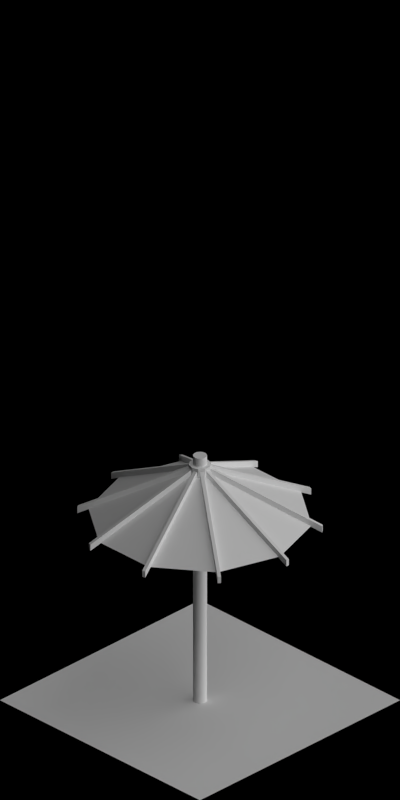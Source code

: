 # Source: 1961-1967.blend  (saved by Blender 2.63.0; exported with 4.5.12 LTS)
import bpy
from mathutils import Matrix  # noqa: F401  (used for matrix-valued properties, if any)

bpy.ops.wm.read_factory_settings(use_empty=True)
scene = bpy.context.scene
scene.name = 'Scene'

# ---- collections
col_collection_1 = bpy.data.collections.new('Collection 1'); scene.collection.children.link(col_collection_1)

# ---- materials (node trees are filled in below, after node groups)
mat_toyland_cc = bpy.data.materials.new('Toyland_CC')
mat_toyland_greylight = bpy.data.materials.new('Toyland_GreyLight')
mat_special_shadowonly = bpy.data.materials.new('Special_ShadowOnly')

# ---- material node trees

# ---- world
world_world = bpy.data.worlds.new('World'); scene.world = world_world
world_world.color = (0.0, 0.0, 0.0)
world_world.use_sun_shadow = False
world_world.sun_shadow_jitter_overblur = 0.0
world_world.cycles.sampling_method = 'MANUAL'
world_world.cycles.sample_map_resolution = 256
world_world.light_settings.ao_factor = 0.5

# ---- cameras
cam_camera = bpy.data.cameras.new('Camera')
cam_camera.type = 'ORTHO'
cam_camera.clip_start = 0.001
cam_camera.clip_end = 100.0
cam_camera.lens = 35.0
cam_camera.sensor_width = 32.0
cam_camera.sensor_height = 18.0
cam_camera.ortho_scale = 5.656
cam_camera.dof.focus_distance = 0.0
cam_camera.dof.aperture_fstop = 128.0

# ---- lights
light_lamp_004 = bpy.data.lights.new('Lamp.004', 'SUN')
light_lamp_004.transmission_factor = 0.0
light_lamp_004.cutoff_distance = 30.0
light_lamp_004.angle = 1.571
light_lamp_004.energy = 1.0
light_lamp_004.shadow_buffer_clip_start = 1.001
light_lamp_004.shadow_soft_size = 1.0
light_lamp_004.shadow_cascade_max_distance = 1000.0
light_lamp_004.cycles.use_multiple_importance_sampling = False
light_lamp_003 = bpy.data.lights.new('Lamp.003', 'SUN')
light_lamp_003.transmission_factor = 0.0
light_lamp_003.cutoff_distance = 30.0
light_lamp_003.use_shadow = False
light_lamp_003.angle = 1.571
light_lamp_003.energy = 1.0
light_lamp_003.shadow_buffer_clip_start = 1.001
light_lamp_003.shadow_soft_size = 1.0
light_lamp_003.shadow_cascade_max_distance = 1000.0
light_lamp_003.cycles.use_multiple_importance_sampling = False

# ---- meshes
me_cylinder_006 = bpy.data.meshes.new('Cylinder.006')
me_cylinder_006.from_pydata([(-0.03472, -0.06882, 0.505), (-0.03472, -0.06882, 0.455), (0.02472, 0.07608, 0.43), (0.02472, 0.07608, 0.53), (0.06472, 0.04702, 0.43), (0.06472, 0.04702, 0.53), (0.08, 1.043e-08, 0.43), (0.08, 1.043e-08, 0.53), (0.06472, -0.04702, 0.43), (0.06472, -0.04702, 0.53), (0.02472, -0.07608, 0.43), (0.02472, -0.07608, 0.53), (-0.02472, -0.07608, 0.43), (-0.02472, -0.07608, 0.53), (-0.06472, -0.04702, 0.43), (-0.06472, -0.04702, 0.53), (-0.08, -1.043e-08, 0.43), (-0.08, -1.043e-08, 0.53), (-0.06472, 0.04702, 0.43), (-0.06472, 0.04702, 0.53), (-0.02472, 0.07608, 0.43), (-0.02472, 0.07608, 0.53), (-0.05472, -0.05429, 0.455), (-0.05472, -0.05429, 0.505), (-0.06854, -0.03527, 0.455), (-0.06854, -0.03527, 0.505), (-0.07618, -0.01176, 0.455), (-0.07618, -0.01176, 0.505), (-0.07618, 0.01176, 0.455), (-0.07618, 0.01176, 0.505), (-0.06854, 0.03527, 0.455), (-0.06854, 0.03527, 0.505), (-0.05472, 0.05429, 0.455), (-0.05472, 0.05429, 0.505), (-0.03472, 0.06882, 0.455), (-0.03472, 0.06882, 0.505), (0.01236, 0.07608, 0.455), (0.01236, 0.07608, 0.505), (-0.01236, 0.07608, 0.455), (-0.01236, 0.07608, 0.505), (0.03472, 0.06882, 0.455), (0.03472, 0.06882, 0.505), (0.05472, 0.05429, 0.455), (0.05472, 0.05429, 0.505), (0.06854, 0.03527, 0.455), (0.06854, 0.03527, 0.505), (0.07618, 0.01176, 0.455), (0.07618, 0.01176, 0.505), (0.07618, -0.01176, 0.455), (0.07618, -0.01176, 0.505), (0.06854, -0.03527, 0.455), (0.06854, -0.03527, 0.505), (0.05472, -0.05429, 0.455), (0.05472, -0.05429, 0.505), (0.03472, -0.06882, 0.455), (0.03472, -0.06882, 0.505), (0.01236, -0.07608, 0.455), (0.01236, -0.07608, 0.505), (-0.01236, -0.07608, 0.455), (-0.01236, -0.07608, 0.505), (-0.03472, -0.06882, 0.505), (-0.03472, -0.06882, 0.455), (-0.05472, -0.05429, 0.455), (-0.05472, -0.05429, 0.505), (-0.06854, -0.03527, 0.455), (-0.06854, -0.03527, 0.505), (-0.07618, -0.01176, 0.455), (-0.07618, -0.01176, 0.505), (-0.07618, 0.01176, 0.455), (-0.07618, 0.01176, 0.505), (-0.06854, 0.03527, 0.455), (-0.06854, 0.03527, 0.505), (-0.05472, 0.05429, 0.455), (-0.05472, 0.05429, 0.505), (-0.03472, 0.06882, 0.455), (-0.03472, 0.06882, 0.505), (0.01236, 0.07608, 0.455), (0.01236, 0.07608, 0.505), (-0.01236, 0.07608, 0.455), (-0.01236, 0.07608, 0.505), (0.03472, 0.06882, 0.455), (0.03472, 0.06882, 0.505), (0.05472, 0.05429, 0.455), (0.05472, 0.05429, 0.505), (0.06854, 0.03527, 0.455), (0.06854, 0.03527, 0.505), (0.07618, 0.01176, 0.455), (0.07618, 0.01176, 0.505), (0.07618, -0.01176, 0.455), (0.07618, -0.01176, 0.505), (0.06854, -0.03527, 0.455), (0.06854, -0.03527, 0.505), (0.05472, -0.05429, 0.455), (0.05472, -0.05429, 0.505), (0.03472, -0.06882, 0.455), (0.03472, -0.06882, 0.505), (0.01236, -0.07608, 0.455), (0.01236, -0.07608, 0.505), (-0.01236, -0.07608, 0.455), (-0.01236, -0.07608, 0.505), (-0.5049, -0.716, 0.105), (-0.5049, -0.716, 0.055), (-0.5249, -0.7015, 0.055), (-0.5249, -0.7015, 0.105), (0.01236, -0.8761, 0.055), (0.01236, -0.8761, 0.105), (-0.01236, -0.8761, 0.055), (-0.01236, -0.8761, 0.105), (0.5249, -0.7015, 0.055), (0.5249, -0.7015, 0.105), (0.5049, -0.716, 0.055), (0.5049, -0.716, 0.105), (0.837, -0.259, 0.055), (0.837, -0.259, 0.105), (0.8294, -0.2825, 0.055), (0.8294, -0.2825, 0.105), (0.8294, 0.2825, 0.055), (0.8294, 0.2825, 0.105), (0.837, 0.259, 0.055), (0.837, 0.259, 0.105), (0.5049, 0.716, 0.055), (0.5049, 0.716, 0.105), (0.5249, 0.7015, 0.055), (0.5249, 0.7015, 0.105), (0.01236, 0.8761, 0.055), (0.01236, 0.8761, 0.105), (-0.01236, 0.8761, 0.055), (-0.01236, 0.8761, 0.105), (-0.5249, 0.7015, 0.055), (-0.5249, 0.7015, 0.105), (-0.5049, 0.716, 0.055), (-0.5049, 0.716, 0.105), (-0.837, 0.259, 0.055), (-0.837, 0.259, 0.105), (-0.8294, 0.2825, 0.055), (-0.8294, 0.2825, 0.105), (-0.8294, -0.2825, 0.055), (-0.8294, -0.2825, 0.105), (-0.837, -0.259, 0.055), (-0.837, -0.259, 0.105)], [], [(51, 50, 90, 91), (17, 16, 26, 27), (2, 3, 41, 40), (21, 20, 34, 35), (23, 22, 62, 63), (45, 44, 4, 5), (32, 34, 20, 18), (27, 25, 15, 17), (9, 8, 50, 51), (35, 33, 19, 21), (97, 96, 56, 57), (53, 52, 8, 9), (84, 86, 46, 44), (15, 14, 22, 23), (57, 56, 10, 11), (31, 29, 17, 19), (1, 22, 14, 12), (0, 1, 12, 13), (29, 28, 16, 17), (23, 0, 13, 15), (25, 24, 14, 15), (19, 18, 30, 31), (55, 54, 94, 95), (28, 30, 18, 16), (5, 3, 21, 19, 17, 15, 13, 11, 9, 7), (37, 39, 21, 3), (33, 32, 18, 19), (36, 37, 3, 2), (24, 26, 16, 14), (2, 4, 6, 8, 10, 12, 14, 16, 18, 20), (39, 38, 20, 21), (38, 36, 2, 20), (71, 69, 29, 31), (5, 4, 42, 43), (43, 41, 3, 5), (40, 42, 4, 2), (75, 73, 33, 35), (47, 45, 5, 7), (44, 46, 6, 4), (7, 6, 46, 47), (88, 90, 50, 48), (49, 48, 6, 7), (51, 49, 7, 9), (48, 50, 8, 6), (59, 58, 98, 99), (55, 53, 9, 11), (52, 54, 10, 8), (11, 10, 54, 55), (78, 76, 36, 38), (59, 57, 11, 13), (56, 58, 12, 10), (13, 12, 58, 59), (124, 125, 77, 76), (135, 133, 69, 71), (136, 138, 66, 64), (129, 128, 72, 73), (101, 102, 62, 61), (83, 82, 122, 123), (87, 86, 118, 119), (91, 90, 114, 115), (111, 109, 93, 95), (107, 105, 97, 99), (83, 81, 41, 43), (63, 60, 0, 23), (93, 92, 52, 53), (61, 62, 22, 1), (47, 46, 86, 87), (79, 78, 38, 39), (60, 61, 1, 0), (68, 70, 30, 28), (99, 97, 57, 59), (89, 88, 48, 49), (69, 68, 28, 29), (43, 42, 82, 83), (72, 74, 34, 32), (95, 93, 53, 55), (85, 84, 44, 45), (77, 79, 39, 37), (91, 89, 49, 51), (80, 82, 42, 40), (35, 34, 74, 75), (27, 26, 66, 67), (64, 66, 26, 24), (87, 85, 45, 47), (76, 77, 37, 36), (67, 65, 25, 27), (96, 98, 58, 56), (40, 41, 81, 80), (73, 72, 32, 33), (31, 30, 70, 71), (92, 94, 54, 52), (65, 64, 24, 25), (101, 100, 103, 102), (63, 62, 102, 103), (103, 100, 60, 63), (100, 101, 61, 60), (104, 105, 107, 106), (99, 98, 106, 107), (105, 104, 96, 97), (104, 106, 98, 96), (108, 109, 111, 110), (95, 94, 110, 111), (109, 108, 92, 93), (108, 110, 94, 92), (112, 113, 115, 114), (113, 112, 88, 89), (112, 114, 90, 88), (115, 113, 89, 91), (116, 117, 119, 118), (117, 116, 84, 85), (116, 118, 86, 84), (119, 117, 85, 87), (120, 121, 123, 122), (120, 122, 82, 80), (123, 121, 81, 83), (80, 81, 121, 120), (126, 127, 125, 124), (127, 126, 78, 79), (126, 124, 76, 78), (125, 127, 79, 77), (128, 129, 131, 130), (128, 130, 74, 72), (131, 129, 73, 75), (75, 74, 130, 131), (132, 133, 135, 134), (133, 132, 68, 69), (71, 70, 134, 135), (132, 134, 70, 68), (136, 137, 139, 138), (139, 137, 65, 67), (137, 136, 64, 65), (67, 66, 138, 139)])
me_cylinder_006.polygons.foreach_set('material_index', [1, 1, 1, 1, 1, 1, 1, 1, 1, 1, 1, 1, 1, 1, 1, 1, 1, 1, 1, 1, 1, 1, 1, 1, 1, 1, 1, 1, 1, 1, 1, 1, 1, 1, 1, 1, 1, 1, 1, 1, 1, 1, 1, 1, 1, 1, 1, 1, 1, 1, 1, 1, 1, 1, 1, 1, 1, 1, 1, 1, 1, 1, 1, 1, 1, 1, 1, 1, 1, 1, 1, 1, 1, 1, 1, 1, 1, 1, 1, 1, 1, 1, 1, 1, 1, 1, 1, 1, 1, 1, 1, 1, 1, 1, 1, 1, 1, 1, 1, 1, 1, 1, 1, 1, 1, 1, 1, 1, 1, 1, 1, 1, 1, 1, 1, 1, 1, 1, 1, 1, 1, 1, 1, 1, 1, 1, 1, 1, 1, 1, 1, 1])
me_cylinder_006.materials.append(mat_toyland_cc)
me_cylinder_006.materials.append(mat_toyland_greylight)
me_cylinder_006.use_remesh_preserve_volume = False
me_cylinder_006.use_remesh_preserve_attributes = False
me_cylinder_006.use_mirror_vertex_groups = False
me_cylinder_006.update()
me_cylinder_005 = bpy.data.meshes.new('Cylinder.005')
me_cylinder_005.from_pydata([(-0.4702, 0.6472, 0.7), (-0.7608, 0.2472, 0.7), (-0.7608, -0.2472, 0.7), (-0.4702, -0.6472, 0.7), (3.338e-07, -0.8, 0.7), (0.4702, -0.6472, 0.7), (0.7608, -0.2472, 0.7), (0.7608, 0.2472, 0.7), (0.4702, 0.6472, 0.7), (-3.815e-07, 0.8, 0.7), (0.0, 4.768e-08, 1.1), (-4.768e-08, 4.768e-08, 1.1), (0.0, 4.768e-08, 1.1), (0.0, 4.768e-08, 1.1), (-2.384e-08, 4.768e-08, 1.1), (0.0, 4.768e-08, 1.1), (0.0, 4.768e-08, 1.1), (-4.768e-08, 4.768e-08, 1.1), (0.0, 4.768e-08, 1.1), (-2.384e-08, 4.768e-08, 1.1), (-0.03472, -0.06882, 1.105), (-0.03472, -0.06882, 1.055), (0.02472, 0.07608, 1.03), (0.02472, 0.07608, 1.13), (0.06472, 0.04702, 1.03), (0.06472, 0.04702, 1.13), (0.08, 1.043e-08, 1.03), (0.08, 1.043e-08, 1.13), (0.06472, -0.04702, 1.03), (0.06472, -0.04702, 1.13), (0.02472, -0.07608, 1.03), (0.02472, -0.07608, 1.13), (-0.02472, -0.07608, 1.03), (-0.02472, -0.07608, 1.13), (-0.06472, -0.04702, 1.03), (-0.06472, -0.04702, 1.13), (-0.08, -1.043e-08, 1.03), (-0.08, -1.043e-08, 1.13), (-0.06472, 0.04702, 1.03), (-0.06472, 0.04702, 1.13), (-0.02472, 0.07608, 1.03), (-0.02472, 0.07608, 1.13), (-0.05472, -0.05429, 1.055), (-0.05472, -0.05429, 1.105), (-0.06854, -0.03527, 1.055), (-0.06854, -0.03527, 1.105), (-0.07618, -0.01176, 1.055), (-0.07618, -0.01176, 1.105), (-0.07618, 0.01176, 1.055), (-0.07618, 0.01176, 1.105), (-0.06854, 0.03527, 1.055), (-0.06854, 0.03527, 1.105), (-0.05472, 0.05429, 1.055), (-0.05472, 0.05429, 1.105), (-0.03472, 0.06882, 1.055), (-0.03472, 0.06882, 1.105), (0.01236, 0.07608, 1.055), (0.01236, 0.07608, 1.105), (-0.01236, 0.07608, 1.055), (-0.01236, 0.07608, 1.105), (0.03472, 0.06882, 1.055), (0.03472, 0.06882, 1.105), (0.05472, 0.05429, 1.055), (0.05472, 0.05429, 1.105), (0.06854, 0.03527, 1.055), (0.06854, 0.03527, 1.105), (0.07618, 0.01176, 1.055), (0.07618, 0.01176, 1.105), (0.07618, -0.01176, 1.055), (0.07618, -0.01176, 1.105), (0.06854, -0.03527, 1.055), (0.06854, -0.03527, 1.105), (0.05472, -0.05429, 1.055), (0.05472, -0.05429, 1.105), (0.03472, -0.06882, 1.055), (0.03472, -0.06882, 1.105), (0.01236, -0.07608, 1.055), (0.01236, -0.07608, 1.105), (-0.01236, -0.07608, 1.055), (-0.01236, -0.07608, 1.105), (-0.03472, -0.06882, 1.105), (-0.03472, -0.06882, 1.055), (-0.05472, -0.05429, 1.055), (-0.05472, -0.05429, 1.105), (-0.06854, -0.03527, 1.055), (-0.06854, -0.03527, 1.105), (-0.07618, -0.01176, 1.055), (-0.07618, -0.01176, 1.105), (-0.07618, 0.01176, 1.055), (-0.07618, 0.01176, 1.105), (-0.06854, 0.03527, 1.055), (-0.06854, 0.03527, 1.105), (-0.05472, 0.05429, 1.055), (-0.05472, 0.05429, 1.105), (-0.03472, 0.06882, 1.055), (-0.03472, 0.06882, 1.105), (0.01236, 0.07608, 1.055), (0.01236, 0.07608, 1.105), (-0.01236, 0.07608, 1.055), (-0.01236, 0.07608, 1.105), (0.03472, 0.06882, 1.055), (0.03472, 0.06882, 1.105), (0.05472, 0.05429, 1.055), (0.05472, 0.05429, 1.105), (0.06854, 0.03527, 1.055), (0.06854, 0.03527, 1.105), (0.07618, 0.01176, 1.055), (0.07618, 0.01176, 1.105), (0.07618, -0.01176, 1.055), (0.07618, -0.01176, 1.105), (0.06854, -0.03527, 1.055), (0.06854, -0.03527, 1.105), (0.05472, -0.05429, 1.055), (0.05472, -0.05429, 1.105), (0.03472, -0.06882, 1.055), (0.03472, -0.06882, 1.105), (0.01236, -0.07608, 1.055), (0.01236, -0.07608, 1.105), (-0.01236, -0.07608, 1.055), (-0.01236, -0.07608, 1.105), (-0.5049, -0.716, 0.705), (-0.5049, -0.716, 0.655), (-0.5249, -0.7015, 0.655), (-0.5249, -0.7015, 0.705), (0.01236, -0.8761, 0.655), (0.01236, -0.8761, 0.705), (-0.01236, -0.8761, 0.655), (-0.01236, -0.8761, 0.705), (0.5249, -0.7015, 0.655), (0.5249, -0.7015, 0.705), (0.5049, -0.716, 0.655), (0.5049, -0.716, 0.705), (0.837, -0.259, 0.655), (0.837, -0.259, 0.705), (0.8294, -0.2825, 0.655), (0.8294, -0.2825, 0.705), (0.8294, 0.2825, 0.655), (0.8294, 0.2825, 0.705), (0.837, 0.259, 0.655), (0.837, 0.259, 0.705), (0.5049, 0.716, 0.655), (0.5049, 0.716, 0.705), (0.5249, 0.7015, 0.655), (0.5249, 0.7015, 0.705), (0.01236, 0.8761, 0.655), (0.01236, 0.8761, 0.705), (-0.01236, 0.8761, 0.655), (-0.01236, 0.8761, 0.705), (-0.5249, 0.7015, 0.655), (-0.5249, 0.7015, 0.705), (-0.5049, 0.716, 0.655), (-0.5049, 0.716, 0.705), (-0.837, 0.259, 0.655), (-0.837, 0.259, 0.705), (-0.8294, 0.2825, 0.655), (-0.8294, 0.2825, 0.705), (-0.8294, -0.2825, 0.655), (-0.8294, -0.2825, 0.705), (-0.837, -0.259, 0.655), (-0.837, -0.259, 0.705)], [], [(18, 17, 7, 8), (12, 11, 1, 2), (13, 12, 2, 3), (19, 10, 0, 9), (15, 14, 4, 5), (17, 16, 6, 7), (71, 70, 110, 111), (37, 36, 46, 47), (22, 23, 61, 60), (41, 40, 54, 55), (43, 42, 82, 83), (65, 64, 24, 25), (52, 54, 40, 38), (47, 45, 35, 37), (29, 28, 70, 71), (55, 53, 39, 41), (117, 116, 76, 77), (73, 72, 28, 29), (104, 106, 66, 64), (35, 34, 42, 43), (77, 76, 30, 31), (51, 49, 37, 39), (21, 42, 34, 32), (20, 21, 32, 33), (49, 48, 36, 37), (43, 20, 33, 35), (45, 44, 34, 35), (39, 38, 50, 51), (75, 74, 114, 115), (48, 50, 38, 36), (25, 23, 41, 39, 37, 35, 33, 31, 29, 27), (57, 59, 41, 23), (53, 52, 38, 39), (56, 57, 23, 22), (44, 46, 36, 34), (22, 24, 26, 28, 30, 32, 34, 36, 38, 40), (59, 58, 40, 41), (58, 56, 22, 40), (91, 89, 49, 51), (25, 24, 62, 63), (63, 61, 23, 25), (60, 62, 24, 22), (95, 93, 53, 55), (67, 65, 25, 27), (64, 66, 26, 24), (27, 26, 66, 67), (108, 110, 70, 68), (69, 68, 26, 27), (71, 69, 27, 29), (68, 70, 28, 26), (79, 78, 118, 119), (75, 73, 29, 31), (72, 74, 30, 28), (31, 30, 74, 75), (98, 96, 56, 58), (79, 77, 31, 33), (76, 78, 32, 30), (33, 32, 78, 79), (144, 145, 97, 96), (155, 153, 89, 91), (156, 158, 86, 84), (149, 148, 92, 93), (121, 122, 82, 81), (103, 102, 142, 143), (107, 106, 138, 139), (111, 110, 134, 135), (131, 129, 113, 115), (127, 125, 117, 119), (103, 101, 61, 63), (83, 80, 20, 43), (113, 112, 72, 73), (81, 82, 42, 21), (67, 66, 106, 107), (99, 98, 58, 59), (80, 81, 21, 20), (88, 90, 50, 48), (119, 117, 77, 79), (109, 108, 68, 69), (89, 88, 48, 49), (63, 62, 102, 103), (92, 94, 54, 52), (115, 113, 73, 75), (105, 104, 64, 65), (97, 99, 59, 57), (111, 109, 69, 71), (100, 102, 62, 60), (55, 54, 94, 95), (47, 46, 86, 87), (84, 86, 46, 44), (107, 105, 65, 67), (96, 97, 57, 56), (87, 85, 45, 47), (116, 118, 78, 76), (60, 61, 101, 100), (93, 92, 52, 53), (51, 50, 90, 91), (112, 114, 74, 72), (85, 84, 44, 45), (121, 120, 123, 122), (83, 82, 122, 123), (123, 120, 80, 83), (120, 121, 81, 80), (124, 125, 127, 126), (119, 118, 126, 127), (125, 124, 116, 117), (124, 126, 118, 116), (128, 129, 131, 130), (115, 114, 130, 131), (129, 128, 112, 113), (128, 130, 114, 112), (132, 133, 135, 134), (133, 132, 108, 109), (132, 134, 110, 108), (135, 133, 109, 111), (136, 137, 139, 138), (137, 136, 104, 105), (136, 138, 106, 104), (139, 137, 105, 107), (140, 141, 143, 142), (140, 142, 102, 100), (143, 141, 101, 103), (100, 101, 141, 140), (146, 147, 145, 144), (147, 146, 98, 99), (146, 144, 96, 98), (145, 147, 99, 97), (148, 149, 151, 150), (148, 150, 94, 92), (151, 149, 93, 95), (95, 94, 150, 151), (152, 153, 155, 154), (153, 152, 88, 89), (91, 90, 154, 155), (152, 154, 90, 88), (156, 157, 159, 158), (159, 157, 85, 87), (157, 156, 84, 85), (87, 86, 158, 159)])
me_cylinder_005.polygons.foreach_set('material_index', [0, 0, 0, 0, 0, 0, 1, 1, 1, 1, 1, 1, 1, 1, 1, 1, 1, 1, 1, 1, 1, 1, 1, 1, 1, 1, 1, 1, 1, 1, 1, 1, 1, 1, 1, 1, 1, 1, 1, 1, 1, 1, 1, 1, 1, 1, 1, 1, 1, 1, 1, 1, 1, 1, 1, 1, 1, 1, 1, 1, 1, 1, 1, 1, 1, 1, 1, 1, 1, 1, 1, 1, 1, 1, 1, 1, 1, 1, 1, 1, 1, 1, 1, 1, 1, 1, 1, 1, 1, 1, 1, 1, 1, 1, 1, 1, 1, 1, 1, 1, 1, 1, 1, 1, 1, 1, 1, 1, 1, 1, 1, 1, 1, 1, 1, 1, 1, 1, 1, 1, 1, 1, 1, 1, 1, 1, 1, 1, 1, 1, 1, 1, 1, 1, 1, 1, 1, 1])
me_cylinder_005.materials.append(mat_toyland_cc)
me_cylinder_005.materials.append(mat_toyland_greylight)
me_cylinder_005.use_remesh_preserve_volume = False
me_cylinder_005.use_remesh_preserve_attributes = False
me_cylinder_005.use_mirror_vertex_groups = False
me_cylinder_005.update()
me_cylinder_000 = bpy.data.meshes.new('Cylinder.000')
me_cylinder_000.from_pydata([(-0.4702, 0.6472, 1.2), (-0.7608, 0.2472, 1.2), (-0.7608, -0.2472, 1.2), (-0.4702, -0.6472, 1.2), (3.338e-07, -0.8, 1.2), (0.4702, -0.6472, 1.2), (0.7608, -0.2472, 1.2), (0.7608, 0.2472, 1.2), (0.4702, 0.6472, 1.2), (-3.815e-07, 0.8, 1.2), (0.0, 4.768e-08, 1.6), (-4.768e-08, 4.768e-08, 1.6), (0.0, 4.768e-08, 1.6), (0.0, 4.768e-08, 1.6), (-2.384e-08, 4.768e-08, 1.6), (0.0, 4.768e-08, 1.6), (0.0, 4.768e-08, 1.6), (-4.768e-08, 4.768e-08, 1.6), (0.0, 4.768e-08, 1.6), (-2.384e-08, 4.768e-08, 1.6), (-0.03472, -0.06882, 1.605), (-0.03472, -0.06882, 1.555), (0.02472, 0.07608, 1.53), (0.02472, 0.07608, 1.63), (0.06472, 0.04702, 1.53), (0.06472, 0.04702, 1.63), (0.08, 1.043e-08, 1.53), (0.08, 1.043e-08, 1.63), (0.06472, -0.04702, 1.53), (0.06472, -0.04702, 1.63), (0.02472, -0.07608, 1.53), (0.02472, -0.07608, 1.63), (-0.02472, -0.07608, 1.53), (-0.02472, -0.07608, 1.63), (-0.06472, -0.04702, 1.53), (-0.06472, -0.04702, 1.63), (-0.08, -1.043e-08, 1.53), (-0.08, -1.043e-08, 1.63), (-0.06472, 0.04702, 1.53), (-0.06472, 0.04702, 1.63), (-0.02472, 0.07608, 1.53), (-0.02472, 0.07608, 1.63), (-0.05472, -0.05429, 1.555), (-0.05472, -0.05429, 1.605), (-0.06854, -0.03527, 1.555), (-0.06854, -0.03527, 1.605), (-0.07618, -0.01176, 1.555), (-0.07618, -0.01176, 1.605), (-0.07618, 0.01176, 1.555), (-0.07618, 0.01176, 1.605), (-0.06854, 0.03527, 1.555), (-0.06854, 0.03527, 1.605), (-0.05472, 0.05429, 1.555), (-0.05472, 0.05429, 1.605), (-0.03472, 0.06882, 1.555), (-0.03472, 0.06882, 1.605), (0.01236, 0.07608, 1.555), (0.01236, 0.07608, 1.605), (-0.01236, 0.07608, 1.555), (-0.01236, 0.07608, 1.605), (0.03472, 0.06882, 1.555), (0.03472, 0.06882, 1.605), (0.05472, 0.05429, 1.555), (0.05472, 0.05429, 1.605), (0.06854, 0.03527, 1.555), (0.06854, 0.03527, 1.605), (0.07618, 0.01176, 1.555), (0.07618, 0.01176, 1.605), (0.07618, -0.01176, 1.555), (0.07618, -0.01176, 1.605), (0.06854, -0.03527, 1.555), (0.06854, -0.03527, 1.605), (0.05472, -0.05429, 1.555), (0.05472, -0.05429, 1.605), (0.03472, -0.06882, 1.555), (0.03472, -0.06882, 1.605), (0.01236, -0.07608, 1.555), (0.01236, -0.07608, 1.605), (-0.01236, -0.07608, 1.555), (-0.01236, -0.07608, 1.605), (-0.03472, -0.06882, 1.605), (-0.03472, -0.06882, 1.555), (-0.05472, -0.05429, 1.555), (-0.05472, -0.05429, 1.605), (-0.06854, -0.03527, 1.555), (-0.06854, -0.03527, 1.605), (-0.07618, -0.01176, 1.555), (-0.07618, -0.01176, 1.605), (-0.07618, 0.01176, 1.555), (-0.07618, 0.01176, 1.605), (-0.06854, 0.03527, 1.555), (-0.06854, 0.03527, 1.605), (-0.05472, 0.05429, 1.555), (-0.05472, 0.05429, 1.605), (-0.03472, 0.06882, 1.555), (-0.03472, 0.06882, 1.605), (0.01236, 0.07608, 1.555), (0.01236, 0.07608, 1.605), (-0.01236, 0.07608, 1.555), (-0.01236, 0.07608, 1.605), (0.03472, 0.06882, 1.555), (0.03472, 0.06882, 1.605), (0.05472, 0.05429, 1.555), (0.05472, 0.05429, 1.605), (0.06854, 0.03527, 1.555), (0.06854, 0.03527, 1.605), (0.07618, 0.01176, 1.555), (0.07618, 0.01176, 1.605), (0.07618, -0.01176, 1.555), (0.07618, -0.01176, 1.605), (0.06854, -0.03527, 1.555), (0.06854, -0.03527, 1.605), (0.05472, -0.05429, 1.555), (0.05472, -0.05429, 1.605), (0.03472, -0.06882, 1.555), (0.03472, -0.06882, 1.605), (0.01236, -0.07608, 1.555), (0.01236, -0.07608, 1.605), (-0.01236, -0.07608, 1.555), (-0.01236, -0.07608, 1.605), (-0.5049, -0.716, 1.205), (-0.5049, -0.716, 1.155), (-0.5249, -0.7015, 1.155), (-0.5249, -0.7015, 1.205), (0.01236, -0.8761, 1.155), (0.01236, -0.8761, 1.205), (-0.01236, -0.8761, 1.155), (-0.01236, -0.8761, 1.205), (0.5249, -0.7015, 1.155), (0.5249, -0.7015, 1.205), (0.5049, -0.716, 1.155), (0.5049, -0.716, 1.205), (0.837, -0.259, 1.155), (0.837, -0.259, 1.205), (0.8294, -0.2825, 1.155), (0.8294, -0.2825, 1.205), (0.8294, 0.2825, 1.155), (0.8294, 0.2825, 1.205), (0.837, 0.259, 1.155), (0.837, 0.259, 1.205), (0.5049, 0.716, 1.155), (0.5049, 0.716, 1.205), (0.5249, 0.7015, 1.155), (0.5249, 0.7015, 1.205), (0.01236, 0.8761, 1.155), (0.01236, 0.8761, 1.205), (-0.01236, 0.8761, 1.155), (-0.01236, 0.8761, 1.205), (-0.5249, 0.7015, 1.155), (-0.5249, 0.7015, 1.205), (-0.5049, 0.716, 1.155), (-0.5049, 0.716, 1.205), (-0.837, 0.259, 1.155), (-0.837, 0.259, 1.205), (-0.8294, 0.2825, 1.155), (-0.8294, 0.2825, 1.205), (-0.8294, -0.2825, 1.155), (-0.8294, -0.2825, 1.205), (-0.837, -0.259, 1.155), (-0.837, -0.259, 1.205)], [], [(18, 17, 7, 8), (12, 11, 1, 2), (13, 12, 2, 3), (19, 10, 0, 9), (15, 14, 4, 5), (16, 15, 5, 6), (17, 16, 6, 7), (11, 10, 0, 1), (71, 70, 110, 111), (37, 36, 46, 47), (22, 23, 61, 60), (41, 40, 54, 55), (43, 42, 82, 83), (65, 64, 24, 25), (52, 54, 40, 38), (47, 45, 35, 37), (29, 28, 70, 71), (55, 53, 39, 41), (117, 116, 76, 77), (73, 72, 28, 29), (104, 106, 66, 64), (35, 34, 42, 43), (77, 76, 30, 31), (51, 49, 37, 39), (21, 42, 34, 32), (20, 21, 32, 33), (49, 48, 36, 37), (43, 20, 33, 35), (45, 44, 34, 35), (39, 38, 50, 51), (75, 74, 114, 115), (48, 50, 38, 36), (25, 23, 41, 39, 37, 35, 33, 31, 29, 27), (57, 59, 41, 23), (53, 52, 38, 39), (56, 57, 23, 22), (44, 46, 36, 34), (22, 24, 26, 28, 30, 32, 34, 36, 38, 40), (59, 58, 40, 41), (58, 56, 22, 40), (91, 89, 49, 51), (25, 24, 62, 63), (63, 61, 23, 25), (60, 62, 24, 22), (95, 93, 53, 55), (67, 65, 25, 27), (64, 66, 26, 24), (27, 26, 66, 67), (108, 110, 70, 68), (69, 68, 26, 27), (71, 69, 27, 29), (68, 70, 28, 26), (79, 78, 118, 119), (75, 73, 29, 31), (72, 74, 30, 28), (31, 30, 74, 75), (98, 96, 56, 58), (79, 77, 31, 33), (76, 78, 32, 30), (33, 32, 78, 79), (144, 145, 97, 96), (155, 153, 89, 91), (156, 158, 86, 84), (149, 148, 92, 93), (121, 122, 82, 81), (103, 102, 142, 143), (107, 106, 138, 139), (111, 110, 134, 135), (131, 129, 113, 115), (127, 125, 117, 119), (103, 101, 61, 63), (83, 80, 20, 43), (113, 112, 72, 73), (81, 82, 42, 21), (67, 66, 106, 107), (99, 98, 58, 59), (80, 81, 21, 20), (88, 90, 50, 48), (119, 117, 77, 79), (109, 108, 68, 69), (89, 88, 48, 49), (63, 62, 102, 103), (92, 94, 54, 52), (115, 113, 73, 75), (105, 104, 64, 65), (97, 99, 59, 57), (111, 109, 69, 71), (100, 102, 62, 60), (55, 54, 94, 95), (47, 46, 86, 87), (84, 86, 46, 44), (107, 105, 65, 67), (96, 97, 57, 56), (87, 85, 45, 47), (116, 118, 78, 76), (60, 61, 101, 100), (93, 92, 52, 53), (51, 50, 90, 91), (112, 114, 74, 72), (85, 84, 44, 45), (121, 120, 123, 122), (83, 82, 122, 123), (123, 120, 80, 83), (120, 121, 81, 80), (124, 125, 127, 126), (119, 118, 126, 127), (125, 124, 116, 117), (124, 126, 118, 116), (128, 129, 131, 130), (115, 114, 130, 131), (129, 128, 112, 113), (128, 130, 114, 112), (132, 133, 135, 134), (133, 132, 108, 109), (132, 134, 110, 108), (135, 133, 109, 111), (136, 137, 139, 138), (137, 136, 104, 105), (136, 138, 106, 104), (139, 137, 105, 107), (140, 141, 143, 142), (140, 142, 102, 100), (143, 141, 101, 103), (100, 101, 141, 140), (146, 147, 145, 144), (147, 146, 98, 99), (146, 144, 96, 98), (145, 147, 99, 97), (148, 149, 151, 150), (148, 150, 94, 92), (151, 149, 93, 95), (95, 94, 150, 151), (152, 153, 155, 154), (153, 152, 88, 89), (91, 90, 154, 155), (152, 154, 90, 88), (156, 157, 159, 158), (159, 157, 85, 87), (157, 156, 84, 85), (87, 86, 158, 159)])
me_cylinder_000.polygons.foreach_set('material_index', [0, 0, 0, 0, 0, 0, 0, 0, 1, 1, 1, 1, 1, 1, 1, 1, 1, 1, 1, 1, 1, 1, 1, 1, 1, 1, 1, 1, 1, 1, 1, 1, 1, 1, 1, 1, 1, 1, 1, 1, 1, 1, 1, 1, 1, 1, 1, 1, 1, 1, 1, 1, 1, 1, 1, 1, 1, 1, 1, 1, 1, 1, 1, 1, 1, 1, 1, 1, 1, 1, 1, 1, 1, 1, 1, 1, 1, 1, 1, 1, 1, 1, 1, 1, 1, 1, 1, 1, 1, 1, 1, 1, 1, 1, 1, 1, 1, 1, 1, 1, 1, 1, 1, 1, 1, 1, 1, 1, 1, 1, 1, 1, 1, 1, 1, 1, 1, 1, 1, 1, 1, 1, 1, 1, 1, 1, 1, 1, 1, 1, 1, 1, 1, 1, 1, 1, 1, 1, 1, 1])
me_cylinder_000.materials.append(mat_toyland_cc)
me_cylinder_000.materials.append(mat_toyland_greylight)
me_cylinder_000.use_remesh_preserve_volume = False
me_cylinder_000.use_remesh_preserve_attributes = False
me_cylinder_000.use_mirror_vertex_groups = False
me_cylinder_000.update()
me_cylinder_001 = bpy.data.meshes.new('Cylinder.001')
me_cylinder_001.from_pydata([(0.0, 0.05, 0.0), (0.0, 0.05, 2.0), (0.01913, 0.04619, 0.0), (0.01913, 0.04619, 2.0), (0.03536, 0.03536, 0.0), (0.03536, 0.03536, 2.0), (0.04619, 0.01913, 0.0), (0.04619, 0.01913, 2.0), (0.05, -2.186e-09, 0.0), (0.05, -2.186e-09, 2.0), (0.04619, -0.01913, 0.0), (0.04619, -0.01913, 2.0), (0.03536, -0.03536, 0.0), (0.03536, -0.03536, 2.0), (0.01913, -0.04619, 0.0), (0.01913, -0.04619, 2.0), (7.55e-09, -0.05, 0.0), (7.55e-09, -0.05, 2.0), (-0.01913, -0.04619, 0.0), (-0.01913, -0.04619, 2.0), (-0.03536, -0.03536, 0.0), (-0.03536, -0.03536, 2.0), (-0.04619, -0.01913, 0.0), (-0.04619, -0.01913, 2.0), (-0.05, 5.962e-10, 0.0), (-0.05, 5.962e-10, 2.0), (-0.04619, 0.01913, 0.0), (-0.04619, 0.01913, 2.0), (-0.03536, 0.03536, 0.0), (-0.03536, 0.03536, 2.0), (-0.01913, 0.04619, 0.0), (-0.01913, 0.04619, 2.0)], [], [(0, 1, 3, 2), (2, 3, 5, 4), (4, 5, 7, 6), (6, 7, 9, 8), (8, 9, 11, 10), (10, 11, 13, 12), (12, 13, 15, 14), (14, 15, 17, 16), (16, 17, 19, 18), (18, 19, 21, 20), (20, 21, 23, 22), (22, 23, 25, 24), (24, 25, 27, 26), (26, 27, 29, 28), (3, 1, 31, 29, 27, 25, 23, 21, 19, 17, 15, 13, 11, 9, 7, 5), (30, 31, 1, 0), (28, 29, 31, 30), (0, 2, 4, 6, 8, 10, 12, 14, 16, 18, 20, 22, 24, 26, 28, 30)])
me_cylinder_001.polygons.foreach_set('use_smooth', [True] * 18)
me_cylinder_001.materials.append(mat_toyland_greylight)
me_cylinder_001.use_remesh_preserve_volume = False
me_cylinder_001.use_remesh_preserve_attributes = False
me_cylinder_001.use_mirror_vertex_groups = False
me_cylinder_001.update()
me_cylinder_002 = bpy.data.meshes.new('Cylinder.002')
me_cylinder_002.from_pydata([(-0.4702, 0.6472, 1.5), (-0.7608, 0.2472, 1.5), (-0.7608, -0.2472, 1.5), (-0.4702, -0.6472, 1.5), (3.338e-07, -0.8, 1.5), (0.4702, -0.6472, 1.5), (0.7608, -0.2472, 1.5), (0.7608, 0.2472, 1.5), (0.4702, 0.6472, 1.5), (-3.815e-07, 0.8, 1.5), (0.0, 4.768e-08, 1.9), (-4.768e-08, 4.768e-08, 1.9), (0.0, 4.768e-08, 1.9), (0.0, 4.768e-08, 1.9), (-2.384e-08, 4.768e-08, 1.9), (0.0, 4.768e-08, 1.9), (0.0, 4.768e-08, 1.9), (-4.768e-08, 4.768e-08, 1.9), (0.0, 4.768e-08, 1.9), (-2.384e-08, 4.768e-08, 1.9), (-0.03472, -0.06882, 1.905), (-0.03472, -0.06882, 1.855), (0.02472, 0.07608, 1.83), (0.02472, 0.07608, 1.93), (0.06472, 0.04702, 1.83), (0.06472, 0.04702, 1.93), (0.08, 1.043e-08, 1.83), (0.08, 1.043e-08, 1.93), (0.06472, -0.04702, 1.83), (0.06472, -0.04702, 1.93), (0.02472, -0.07608, 1.83), (0.02472, -0.07608, 1.93), (-0.02472, -0.07608, 1.83), (-0.02472, -0.07608, 1.93), (-0.06472, -0.04702, 1.83), (-0.06472, -0.04702, 1.93), (-0.08, -1.043e-08, 1.83), (-0.08, -1.043e-08, 1.93), (-0.06472, 0.04702, 1.83), (-0.06472, 0.04702, 1.93), (-0.02472, 0.07608, 1.83), (-0.02472, 0.07608, 1.93), (-0.05472, -0.05429, 1.855), (-0.05472, -0.05429, 1.905), (-0.06854, -0.03527, 1.855), (-0.06854, -0.03527, 1.905), (-0.07618, -0.01176, 1.855), (-0.07618, -0.01176, 1.905), (-0.07618, 0.01176, 1.855), (-0.07618, 0.01176, 1.905), (-0.06854, 0.03527, 1.855), (-0.06854, 0.03527, 1.905), (-0.05472, 0.05429, 1.855), (-0.05472, 0.05429, 1.905), (-0.03472, 0.06882, 1.855), (-0.03472, 0.06882, 1.905), (0.01236, 0.07608, 1.855), (0.01236, 0.07608, 1.905), (-0.01236, 0.07608, 1.855), (-0.01236, 0.07608, 1.905), (0.03472, 0.06882, 1.855), (0.03472, 0.06882, 1.905), (0.05472, 0.05429, 1.855), (0.05472, 0.05429, 1.905), (0.06854, 0.03527, 1.855), (0.06854, 0.03527, 1.905), (0.07618, 0.01176, 1.855), (0.07618, 0.01176, 1.905), (0.07618, -0.01176, 1.855), (0.07618, -0.01176, 1.905), (0.06854, -0.03527, 1.855), (0.06854, -0.03527, 1.905), (0.05472, -0.05429, 1.855), (0.05472, -0.05429, 1.905), (0.03472, -0.06882, 1.855), (0.03472, -0.06882, 1.905), (0.01236, -0.07608, 1.855), (0.01236, -0.07608, 1.905), (-0.01236, -0.07608, 1.855), (-0.01236, -0.07608, 1.905), (-0.03472, -0.06882, 1.905), (-0.03472, -0.06882, 1.855), (-0.05472, -0.05429, 1.855), (-0.05472, -0.05429, 1.905), (-0.06854, -0.03527, 1.855), (-0.06854, -0.03527, 1.905), (-0.07618, -0.01176, 1.855), (-0.07618, -0.01176, 1.905), (-0.07618, 0.01176, 1.855), (-0.07618, 0.01176, 1.905), (-0.06854, 0.03527, 1.855), (-0.06854, 0.03527, 1.905), (-0.05472, 0.05429, 1.855), (-0.05472, 0.05429, 1.905), (-0.03472, 0.06882, 1.855), (-0.03472, 0.06882, 1.905), (0.01236, 0.07608, 1.855), (0.01236, 0.07608, 1.905), (-0.01236, 0.07608, 1.855), (-0.01236, 0.07608, 1.905), (0.03472, 0.06882, 1.855), (0.03472, 0.06882, 1.905), (0.05472, 0.05429, 1.855), (0.05472, 0.05429, 1.905), (0.06854, 0.03527, 1.855), (0.06854, 0.03527, 1.905), (0.07618, 0.01176, 1.855), (0.07618, 0.01176, 1.905), (0.07618, -0.01176, 1.855), (0.07618, -0.01176, 1.905), (0.06854, -0.03527, 1.855), (0.06854, -0.03527, 1.905), (0.05472, -0.05429, 1.855), (0.05472, -0.05429, 1.905), (0.03472, -0.06882, 1.855), (0.03472, -0.06882, 1.905), (0.01236, -0.07608, 1.855), (0.01236, -0.07608, 1.905), (-0.01236, -0.07608, 1.855), (-0.01236, -0.07608, 1.905), (-0.5049, -0.716, 1.505), (-0.5049, -0.716, 1.455), (-0.5249, -0.7015, 1.455), (-0.5249, -0.7015, 1.505), (0.01236, -0.8761, 1.455), (0.01236, -0.8761, 1.505), (-0.01236, -0.8761, 1.455), (-0.01236, -0.8761, 1.505), (0.5249, -0.7015, 1.455), (0.5249, -0.7015, 1.505), (0.5049, -0.716, 1.455), (0.5049, -0.716, 1.505), (0.837, -0.259, 1.455), (0.837, -0.259, 1.505), (0.8294, -0.2825, 1.455), (0.8294, -0.2825, 1.505), (0.8294, 0.2825, 1.455), (0.8294, 0.2825, 1.505), (0.837, 0.259, 1.455), (0.837, 0.259, 1.505), (0.5049, 0.716, 1.455), (0.5049, 0.716, 1.505), (0.5249, 0.7015, 1.455), (0.5249, 0.7015, 1.505), (0.01236, 0.8761, 1.455), (0.01236, 0.8761, 1.505), (-0.01236, 0.8761, 1.455), (-0.01236, 0.8761, 1.505), (-0.5249, 0.7015, 1.455), (-0.5249, 0.7015, 1.505), (-0.5049, 0.716, 1.455), (-0.5049, 0.716, 1.505), (-0.837, 0.259, 1.455), (-0.837, 0.259, 1.505), (-0.8294, 0.2825, 1.455), (-0.8294, 0.2825, 1.505), (-0.8294, -0.2825, 1.455), (-0.8294, -0.2825, 1.505), (-0.837, -0.259, 1.455), (-0.837, -0.259, 1.505)], [], [(18, 17, 7, 8), (12, 11, 1, 2), (19, 18, 8, 9), (13, 12, 2, 3), (19, 10, 0, 9), (14, 13, 3, 4), (15, 14, 4, 5), (16, 15, 5, 6), (17, 16, 6, 7), (11, 10, 0, 1), (71, 70, 110, 111), (37, 36, 46, 47), (22, 23, 61, 60), (41, 40, 54, 55), (43, 42, 82, 83), (65, 64, 24, 25), (52, 54, 40, 38), (47, 45, 35, 37), (29, 28, 70, 71), (55, 53, 39, 41), (117, 116, 76, 77), (73, 72, 28, 29), (104, 106, 66, 64), (35, 34, 42, 43), (77, 76, 30, 31), (51, 49, 37, 39), (21, 42, 34, 32), (20, 21, 32, 33), (49, 48, 36, 37), (43, 20, 33, 35), (45, 44, 34, 35), (39, 38, 50, 51), (75, 74, 114, 115), (48, 50, 38, 36), (25, 23, 41, 39, 37, 35, 33, 31, 29, 27), (57, 59, 41, 23), (53, 52, 38, 39), (56, 57, 23, 22), (44, 46, 36, 34), (22, 24, 26, 28, 30, 32, 34, 36, 38, 40), (59, 58, 40, 41), (58, 56, 22, 40), (91, 89, 49, 51), (25, 24, 62, 63), (63, 61, 23, 25), (60, 62, 24, 22), (95, 93, 53, 55), (67, 65, 25, 27), (64, 66, 26, 24), (27, 26, 66, 67), (108, 110, 70, 68), (69, 68, 26, 27), (71, 69, 27, 29), (68, 70, 28, 26), (79, 78, 118, 119), (75, 73, 29, 31), (72, 74, 30, 28), (31, 30, 74, 75), (98, 96, 56, 58), (79, 77, 31, 33), (76, 78, 32, 30), (33, 32, 78, 79), (144, 145, 97, 96), (155, 153, 89, 91), (156, 158, 86, 84), (149, 148, 92, 93), (121, 122, 82, 81), (103, 102, 142, 143), (107, 106, 138, 139), (111, 110, 134, 135), (131, 129, 113, 115), (127, 125, 117, 119), (103, 101, 61, 63), (83, 80, 20, 43), (113, 112, 72, 73), (81, 82, 42, 21), (67, 66, 106, 107), (99, 98, 58, 59), (80, 81, 21, 20), (88, 90, 50, 48), (119, 117, 77, 79), (109, 108, 68, 69), (89, 88, 48, 49), (63, 62, 102, 103), (92, 94, 54, 52), (115, 113, 73, 75), (105, 104, 64, 65), (97, 99, 59, 57), (111, 109, 69, 71), (100, 102, 62, 60), (55, 54, 94, 95), (47, 46, 86, 87), (84, 86, 46, 44), (107, 105, 65, 67), (96, 97, 57, 56), (87, 85, 45, 47), (116, 118, 78, 76), (60, 61, 101, 100), (93, 92, 52, 53), (51, 50, 90, 91), (112, 114, 74, 72), (85, 84, 44, 45), (121, 120, 123, 122), (83, 82, 122, 123), (123, 120, 80, 83), (120, 121, 81, 80), (124, 125, 127, 126), (119, 118, 126, 127), (125, 124, 116, 117), (124, 126, 118, 116), (128, 129, 131, 130), (115, 114, 130, 131), (129, 128, 112, 113), (128, 130, 114, 112), (132, 133, 135, 134), (133, 132, 108, 109), (132, 134, 110, 108), (135, 133, 109, 111), (136, 137, 139, 138), (137, 136, 104, 105), (136, 138, 106, 104), (139, 137, 105, 107), (140, 141, 143, 142), (140, 142, 102, 100), (143, 141, 101, 103), (100, 101, 141, 140), (146, 147, 145, 144), (147, 146, 98, 99), (146, 144, 96, 98), (145, 147, 99, 97), (148, 149, 151, 150), (148, 150, 94, 92), (151, 149, 93, 95), (95, 94, 150, 151), (152, 153, 155, 154), (153, 152, 88, 89), (91, 90, 154, 155), (152, 154, 90, 88), (156, 157, 159, 158), (159, 157, 85, 87), (157, 156, 84, 85), (87, 86, 158, 159)])
me_cylinder_002.polygons.foreach_set('material_index', [0, 0, 0, 0, 0, 0, 0, 0, 0, 0, 1, 1, 1, 1, 1, 1, 1, 1, 1, 1, 1, 1, 1, 1, 1, 1, 1, 1, 1, 1, 1, 1, 1, 1, 1, 1, 1, 1, 1, 1, 1, 1, 1, 1, 1, 1, 1, 1, 1, 1, 1, 1, 1, 1, 1, 1, 1, 1, 1, 1, 1, 1, 1, 1, 1, 1, 1, 1, 1, 1, 1, 1, 1, 1, 1, 1, 1, 1, 1, 1, 1, 1, 1, 1, 1, 1, 1, 1, 1, 1, 1, 1, 1, 1, 1, 1, 1, 1, 1, 1, 1, 1, 1, 1, 1, 1, 1, 1, 1, 1, 1, 1, 1, 1, 1, 1, 1, 1, 1, 1, 1, 1, 1, 1, 1, 1, 1, 1, 1, 1, 1, 1, 1, 1, 1, 1, 1, 1, 1, 1, 1, 1])
me_cylinder_002.materials.append(mat_toyland_cc)
me_cylinder_002.materials.append(mat_toyland_greylight)
me_cylinder_002.use_remesh_preserve_volume = False
me_cylinder_002.use_remesh_preserve_attributes = False
me_cylinder_002.use_mirror_vertex_groups = False
me_cylinder_002.update()
me_plane = bpy.data.meshes.new('Plane')
me_plane.from_pydata([(1.0, -1.0, 0.0), (-1.0, -1.0, 0.0), (1.0, 1.0, 0.0), (-1.0, 1.0, 0.0)], [], [(2, 3, 1, 0)])
me_plane.materials.append(mat_special_shadowonly)
me_plane.use_remesh_preserve_volume = False
me_plane.use_remesh_preserve_attributes = False
me_plane.use_mirror_vertex_groups = False
me_plane.update()

# ---- objects
ob_cylinder_013 = bpy.data.objects.new('Cylinder.013', me_cylinder_006)
ob_cylinder_011 = bpy.data.objects.new('Cylinder.011', me_cylinder_005)
ob_cylinder_010 = bpy.data.objects.new('Cylinder.010', me_cylinder_000)
ob_cylinder_012 = bpy.data.objects.new('Cylinder.012', me_cylinder_001)
ob_cylinder_009 = bpy.data.objects.new('Cylinder.009', me_cylinder_001)
ob_cylinder_008 = bpy.data.objects.new('Cylinder.008', me_cylinder_001)
ob_cylinder_007 = bpy.data.objects.new('Cylinder.007', me_cylinder_001)
ob_cylinder_006 = bpy.data.objects.new('Cylinder.006', me_cylinder_002)
ob_cylinder_005 = bpy.data.objects.new('Cylinder.005', me_cylinder_002)
ob_cylinder_004 = bpy.data.objects.new('Cylinder.004', me_cylinder_001)
ob_cylinder_003 = bpy.data.objects.new('Cylinder.003', me_cylinder_001)
ob_cylinder_002 = bpy.data.objects.new('Cylinder.002', me_cylinder_002)
ob_cylinder_001 = bpy.data.objects.new('Cylinder.001', me_cylinder_002)
ob_cylinder = bpy.data.objects.new('Cylinder', me_cylinder_001)
ob_rotationcontrol_001 = bpy.data.objects.new('RotationControl.001', None)
ob_cameratarget = bpy.data.objects.new('CameraTarget', None)
ob_camera = bpy.data.objects.new('Camera', cam_camera)
ob_lamp_001 = bpy.data.objects.new('Lamp.001', light_lamp_004)
ob_lamp = bpy.data.objects.new('Lamp', light_lamp_003)
ob_plane_001 = bpy.data.objects.new('Plane.001', me_plane)
ob_plane_002 = bpy.data.objects.new('Plane.002', me_plane)
ob_plane_003 = bpy.data.objects.new('Plane.003', me_plane)
ob_plane_004 = bpy.data.objects.new('Plane.004', me_plane)
ob_plane_005 = bpy.data.objects.new('Plane.005', me_plane)
ob_plane_006 = bpy.data.objects.new('Plane.006', me_plane)
ob_plane = bpy.data.objects.new('Plane', me_plane)

# ---- transforms, parenting, visibility, modifiers, constraints
ob_cylinder_013.location = (-30.0, 0.0, 0.0)
ob_cylinder_013.lineart.crease_threshold = 0.0
_m = ob_cylinder_013.modifiers.new('EdgeSplit', 'EDGE_SPLIT')
ob_cylinder_011.location = (-25.0, 0.0, 0.0)
ob_cylinder_011.lineart.crease_threshold = 0.0
_m = ob_cylinder_011.modifiers.new('EdgeSplit', 'EDGE_SPLIT')
ob_cylinder_010.location = (-20.0, 0.0, 0.0)
ob_cylinder_010.lineart.crease_threshold = 0.0
_m = ob_cylinder_010.modifiers.new('EdgeSplit', 'EDGE_SPLIT')
ob_cylinder_012.location = (-30.0, 0.0, 0.0)
ob_cylinder_012.lineart.crease_threshold = 0.0
_m = ob_cylinder_012.modifiers.new('EdgeSplit', 'EDGE_SPLIT')
ob_cylinder_009.location = (-25.0, 0.0, 0.0)
ob_cylinder_009.lineart.crease_threshold = 0.0
_m = ob_cylinder_009.modifiers.new('EdgeSplit', 'EDGE_SPLIT')
ob_cylinder_008.location = (-20.0, 0.0, 0.0)
ob_cylinder_008.lineart.crease_threshold = 0.0
_m = ob_cylinder_008.modifiers.new('EdgeSplit', 'EDGE_SPLIT')
ob_cylinder_007.location = (-15.0, 0.0, 0.0)
ob_cylinder_007.lineart.crease_threshold = 0.0
_m = ob_cylinder_007.modifiers.new('EdgeSplit', 'EDGE_SPLIT')
ob_cylinder_006.location = (-15.0, 0.0, 0.0)
ob_cylinder_006.lineart.crease_threshold = 0.0
_m = ob_cylinder_006.modifiers.new('EdgeSplit', 'EDGE_SPLIT')
ob_cylinder_005.location = (-10.0, 0.0, 0.0)
ob_cylinder_005.scale = (0.75, 0.75, 0.75)
ob_cylinder_005.lineart.crease_threshold = 0.0
_m = ob_cylinder_005.modifiers.new('EdgeSplit', 'EDGE_SPLIT')
ob_cylinder_004.location = (-10.0, 0.0, 0.0)
ob_cylinder_004.scale = (0.75, 0.75, 0.75)
ob_cylinder_004.lineart.crease_threshold = 0.0
_m = ob_cylinder_004.modifiers.new('EdgeSplit', 'EDGE_SPLIT')
ob_cylinder_003.location = (-5.0, 0.0, 0.0)
ob_cylinder_003.scale = (0.5, 0.5, 0.5)
ob_cylinder_003.lineart.crease_threshold = 0.0
_m = ob_cylinder_003.modifiers.new('EdgeSplit', 'EDGE_SPLIT')
ob_cylinder_002.location = (-5.0, 0.0, 0.0)
ob_cylinder_002.scale = (0.5, 0.5, 0.5)
ob_cylinder_002.lineart.crease_threshold = 0.0
_m = ob_cylinder_002.modifiers.new('EdgeSplit', 'EDGE_SPLIT')
ob_cylinder_001.location = (0.0, 0.0, 0.0)
ob_cylinder_001.scale = (0.25, 0.25, 0.25)
ob_cylinder_001.lineart.crease_threshold = 0.0
_m = ob_cylinder_001.modifiers.new('EdgeSplit', 'EDGE_SPLIT')
ob_cylinder.location = (0.0, 0.0, 0.0)
ob_cylinder.scale = (0.25, 0.25, 0.25)
ob_cylinder.lineart.crease_threshold = 0.0
_m = ob_cylinder.modifiers.new('EdgeSplit', 'EDGE_SPLIT')
ob_rotationcontrol_001.location = (-15.0, 0.0, 0.0)
ob_rotationcontrol_001.empty_image_offset = (0.0, 0.0)
ob_rotationcontrol_001.lineart.crease_threshold = 0.0
ob_cameratarget.parent = ob_rotationcontrol_001
ob_cameratarget.location = (0.0, 0.0, 2.451)
ob_cameratarget.empty_image_offset = (0.0, 0.0)
ob_cameratarget.lineart.crease_threshold = 0.0
ob_camera.parent = ob_cameratarget
ob_camera.location = (4.0, 4.0, 3.268)
ob_camera.rotation_euler = (1.109, 0.01082, 0.8149)
ob_camera.lock_rotations_4d = False
ob_camera.empty_display_type = 'ARROWS'
ob_camera.color = (0.0, 0.0, 0.0, 0.0)
ob_camera.display_type = 'WIRE'
ob_camera.lineart.crease_threshold = 0.0
_c = ob_camera.constraints.new('TRACK_TO'); _c.name = 'TrackTo'
_c.target = ob_cameratarget
ob_lamp_001.parent = ob_rotationcontrol_001
ob_lamp_001.location = (-1.0, 2.0, 2.0)
ob_lamp_001.lock_rotations_4d = False
ob_lamp_001.empty_display_type = 'ARROWS'
ob_lamp_001.color = (0.0, 0.0, 0.0, 0.0)
ob_lamp_001.lineart.crease_threshold = 0.0
_c = ob_lamp_001.constraints.new('TRACK_TO'); _c.name = 'TrackTo'
_c.target = ob_rotationcontrol_001
ob_lamp.parent = ob_rotationcontrol_001
ob_lamp.location = (-1.0, 2.0, 0.8)
ob_lamp.lock_rotations_4d = False
ob_lamp.empty_display_type = 'ARROWS'
ob_lamp.color = (0.0, 0.0, 0.0, 0.0)
ob_lamp.lineart.crease_threshold = 0.0
_c = ob_lamp.constraints.new('TRACK_TO'); _c.name = 'TrackTo'
_c.target = ob_rotationcontrol_001
ob_plane_001.location = (-20.0, 0.0, 0.0)
ob_plane_001.lineart.crease_threshold = 0.0
ob_plane_002.location = (-25.0, 0.0, 0.0)
ob_plane_002.lineart.crease_threshold = 0.0
ob_plane_003.location = (-30.0, 0.0, 0.0)
ob_plane_003.lineart.crease_threshold = 0.0
ob_plane_004.location = (-10.0, 0.0, 0.0)
ob_plane_004.lineart.crease_threshold = 0.0
ob_plane_005.location = (-5.0, 0.0, 0.0)
ob_plane_005.lineart.crease_threshold = 0.0
ob_plane_006.location = (0.0, 0.0, 0.0)
ob_plane_006.lineart.crease_threshold = 0.0
ob_plane.location = (-15.0, 0.0, 0.0)
ob_plane.lineart.crease_threshold = 0.0

# ---- collection membership
col_collection_1.objects.link(ob_cylinder_013)
col_collection_1.objects.link(ob_cylinder_011)
col_collection_1.objects.link(ob_cylinder_010)
col_collection_1.objects.link(ob_cylinder_012)
col_collection_1.objects.link(ob_cylinder_009)
col_collection_1.objects.link(ob_cylinder_008)
col_collection_1.objects.link(ob_cylinder_007)
col_collection_1.objects.link(ob_cylinder_006)
col_collection_1.objects.link(ob_cylinder_005)
col_collection_1.objects.link(ob_cylinder_004)
col_collection_1.objects.link(ob_cylinder_003)
col_collection_1.objects.link(ob_cylinder_002)
col_collection_1.objects.link(ob_cylinder_001)
col_collection_1.objects.link(ob_cylinder)
col_collection_1.objects.link(ob_rotationcontrol_001)
col_collection_1.objects.link(ob_cameratarget)
col_collection_1.objects.link(ob_camera)
col_collection_1.objects.link(ob_lamp_001)
col_collection_1.objects.link(ob_lamp)
col_collection_1.objects.link(ob_plane_001)
col_collection_1.objects.link(ob_plane_002)
col_collection_1.objects.link(ob_plane_003)
col_collection_1.objects.link(ob_plane_004)
col_collection_1.objects.link(ob_plane_005)
col_collection_1.objects.link(ob_plane_006)
col_collection_1.objects.link(ob_plane)

# ---- scene / render settings (as saved in the file)
scene.camera = ob_camera
scene.frame_start = 1; scene.frame_end = 7; scene.frame_set(4)
scene.render.engine = 'BLENDER_EEVEE_NEXT'
scene.render.image_settings.compression = 90
scene.render.resolution_x = 256
scene.render.resolution_y = 512
scene.render.dither_intensity = 0.0
scene.render.bake_margin = 2
scene.render.bake_bias = 0.0
scene.cycles.use_denoising = False
scene.cycles.samples = 10
scene.cycles.sampling_pattern = 'TABULATED_SOBOL'
scene.cycles.light_sampling_threshold = 0.0
scene.cycles.use_adaptive_sampling = False
scene.cycles.use_light_tree = False
scene.cycles.blur_glossy = 0.0
scene.cycles.volume_bounces = 1
scene.cycles.pixel_filter_type = 'GAUSSIAN'
scene.cycles.sample_clamp_indirect = 0.0
scene.view_settings.view_transform = 'Standard'
bpy.context.view_layer.update()
